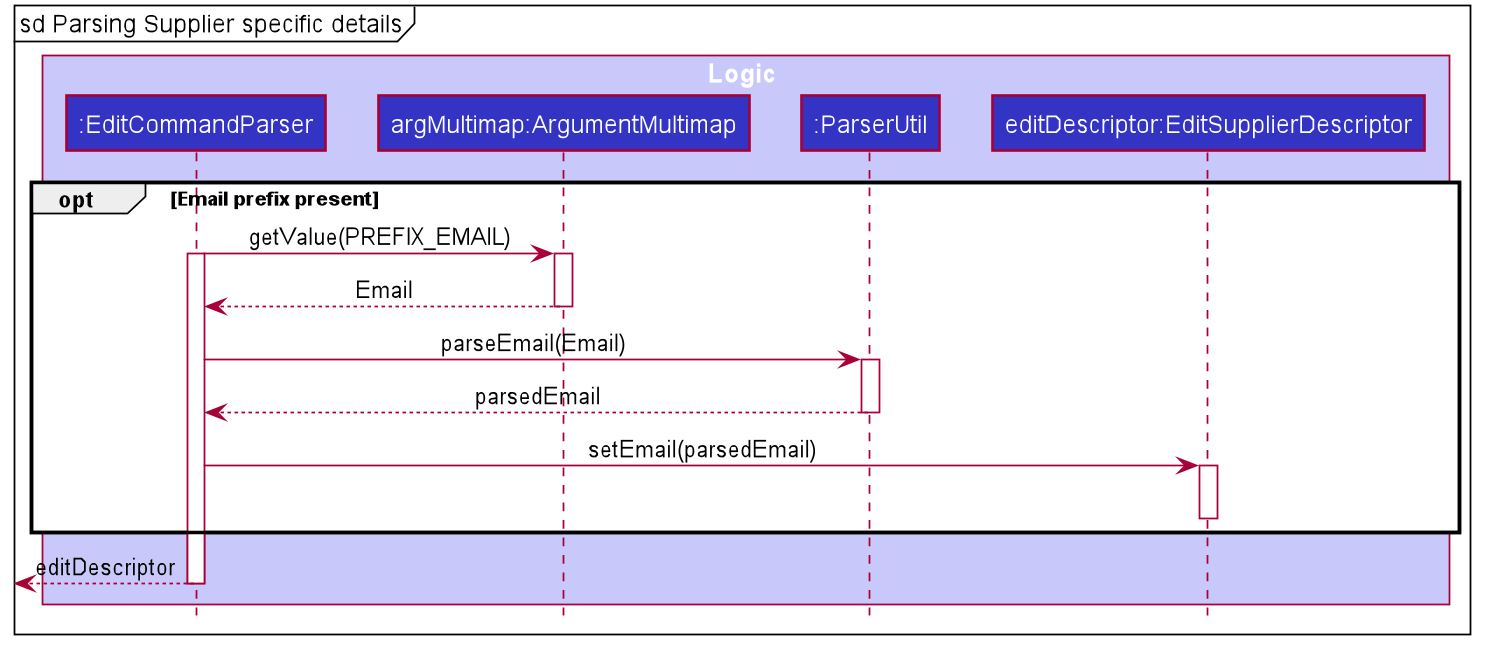

The diagram above was rendered by PlantUML. Its source (embedded in the PNG):
@startuml








skinparam BackgroundColor #FFFFFFF

skinparam Shadowing false

skinparam Class {
    FontColor #FFFFFF
    BorderThickness 1
    BorderColor #FFFFFF
    StereotypeFontColor #FFFFFF
    FontName Arial
}

skinparam Actor {
    BorderColor #000000
    Color #000000
    FontName Arial
}

skinparam Sequence {
    MessageAlign center
    BoxFontSize 15
    BoxPadding 0
    BoxFontColor #FFFFFF
    FontName Arial
}

skinparam Participant {
    FontColor #FFFFFFF
    Padding 20
}

skinparam MinClassWidth 50
skinparam ParticipantPadding 10
skinparam Shadowing false
skinparam DefaultTextAlignment center
skinparam packageStyle Rectangle

hide footbox
hide members
hide circle

mainframe sd Parsing Supplier specific details

box Logic #C8C8FA
participant ":EditCommandParser" as EditCommandParser #3333C4
participant "argMultimap:ArgumentMultimap" as ArgumentMultimap #3333C4
participant ":ParserUtil" as ParserUtil #3333C4
participant "editDescriptor:EditSupplierDescriptor" as EditSupplierDescriptor #3333C4
end box

opt Email prefix present
EditCommandParser -> ArgumentMultimap : getValue(PREFIX_EMAIL)
activate EditCommandParser
activate ArgumentMultimap
ArgumentMultimap --> EditCommandParser : Email
deactivate ArgumentMultimap

EditCommandParser -> ParserUtil : parseEmail(Email)
activate ParserUtil
ParserUtil --> EditCommandParser : parsedEmail
deactivate ParserUtil

EditCommandParser -> EditSupplierDescriptor : setEmail(parsedEmail)
activate EditSupplierDescriptor
deactivate EditSupplierDescriptor
end

[<-- EditCommandParser : editDescriptor
deactivate EditCommandParser

@enduml